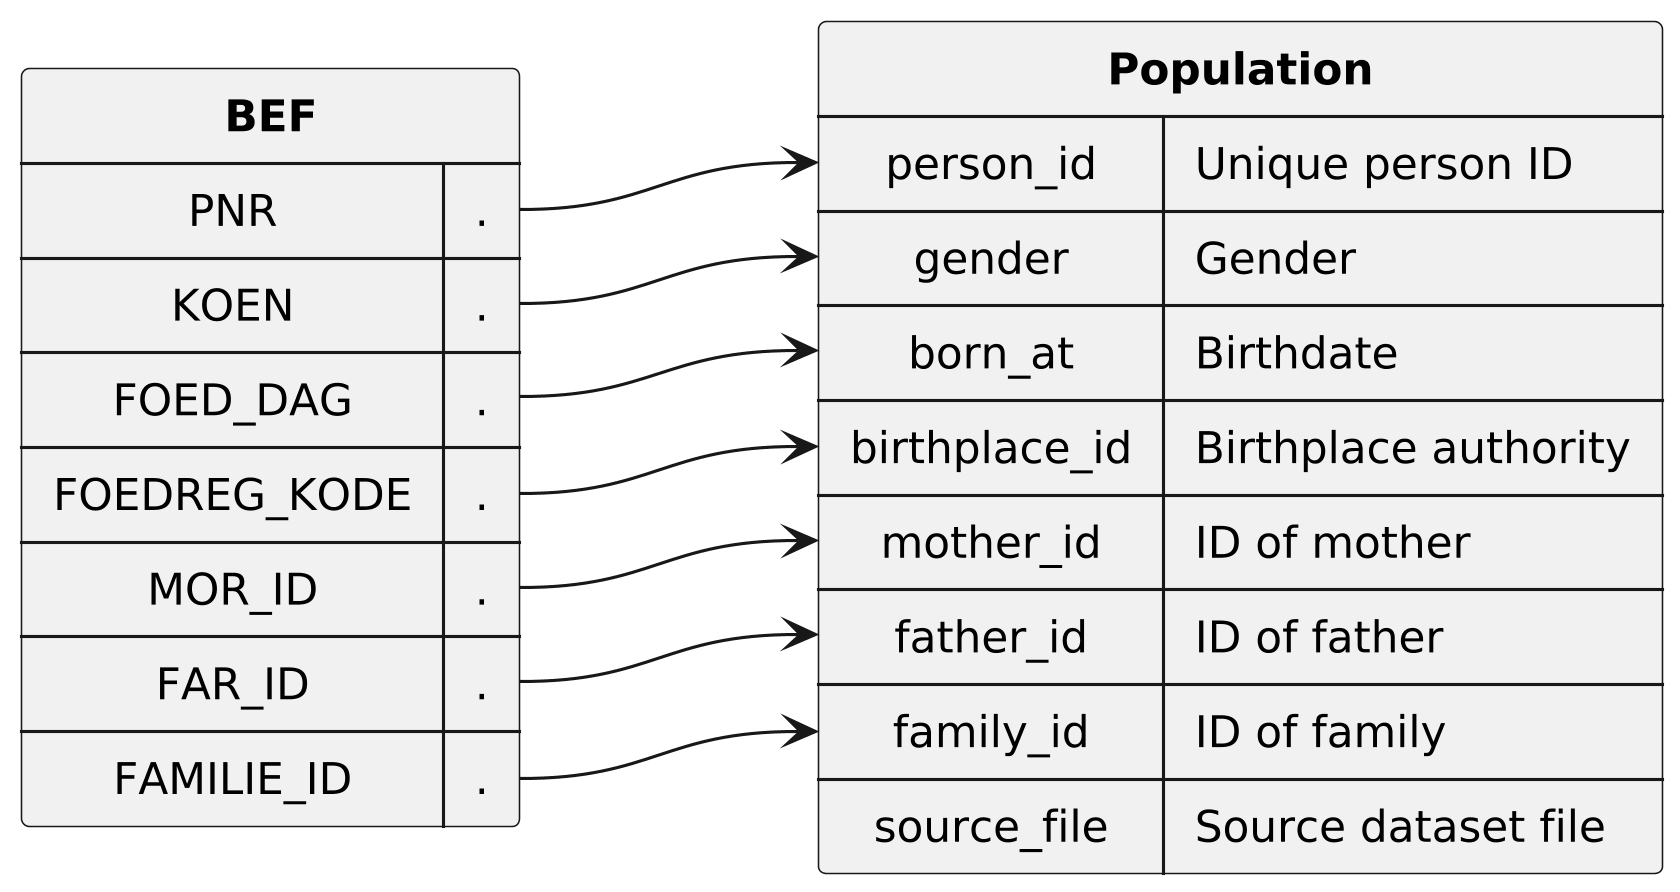

The diagram above was rendered by PlantUML. Its source (embedded in the PNG):
@startuml
skinparam dpi 300
skinparam shadowing false
skinparam monochrome true
skinparam padding 5
skinparam nodesep 80
skinparam ranksep 80
skinparam defaultTextAlignment center

map "<b>BEF</b>" as BEF {
  PNR => .
  KOEN => .
  FOED_DAG => .
  FOEDREG_KODE => .
  MOR_ID => .
  FAR_ID => .
  FAMILIE_ID => .
}

map "<b>Population</b>" as population {
  person_id => Unique person ID
  gender => Gender
  born_at => Birthdate
  birthplace_id => Birthplace authority
  mother_id => ID of mother
  father_id => ID of father
  family_id => ID of family
  source_file => Source dataset file
}

BEF::PNR -RIGHT-> population::person_id
BEF::KOEN -RIGHT-> population::gender
BEF::FOED_DAG -RIGHT-> population::born_at
BEF::FOEDREG_KODE -RIGHT-> population::birthplace_id
BEF::MOR_ID -RIGHT-> population::mother_id
BEF::FAR_ID -RIGHT-> population::father_id
BEF::FAMILIE_ID -RIGHT-> population::family_id
@enduml